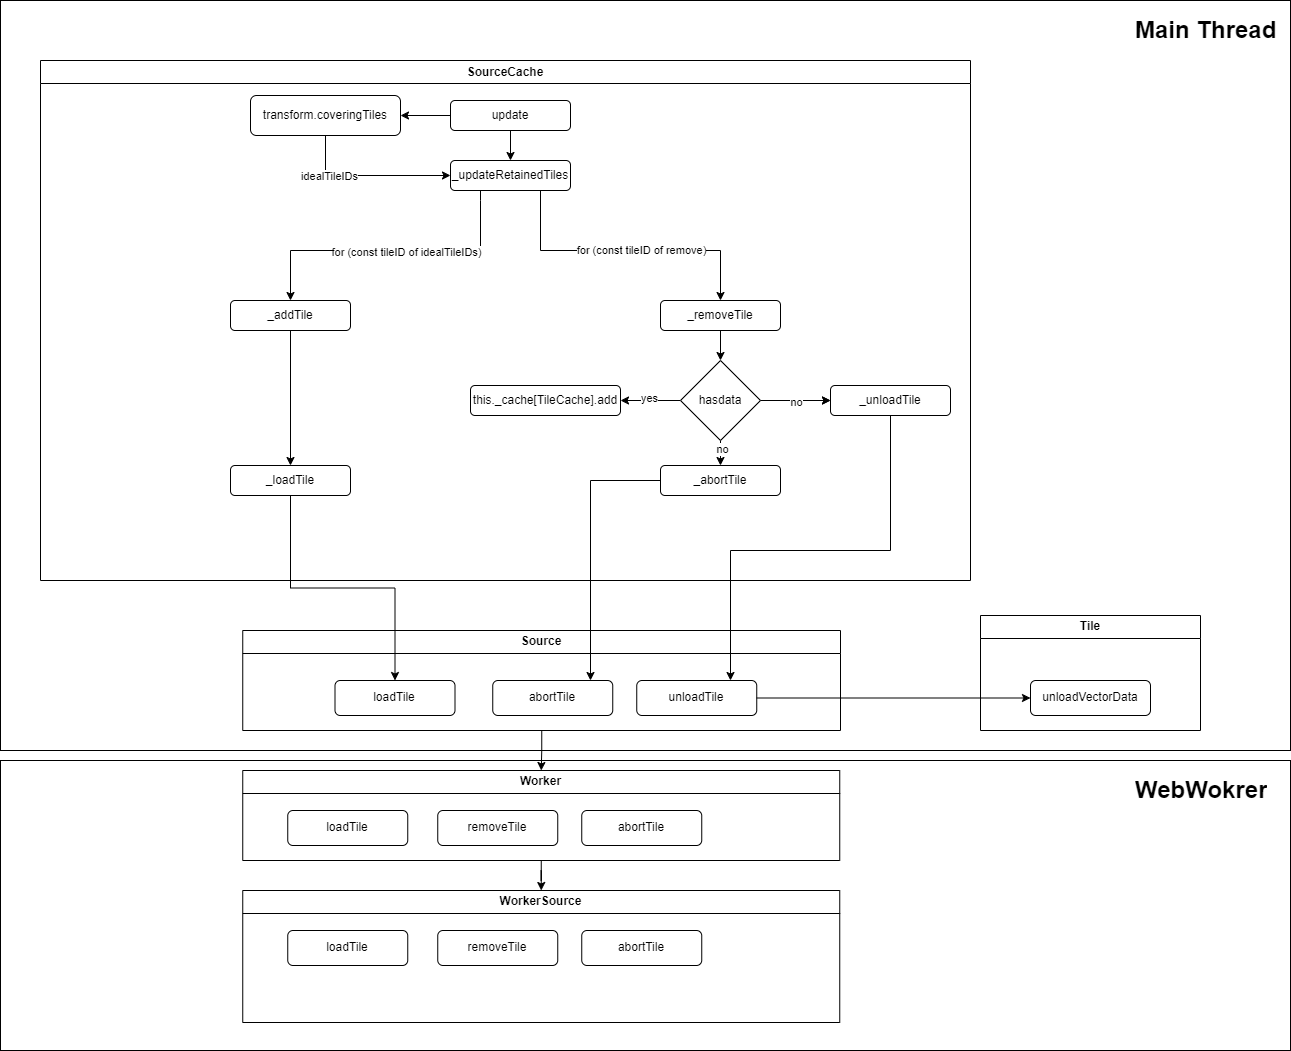

The diagram above was exported from draw.io. Its source (the exported page's mxGraphModel, read from the mxfile embedded in the PNG):
<mxGraphModel dx="2620" dy="2102" grid="1" gridSize="10" guides="1" tooltips="1" connect="1" arrows="1" fold="1" page="1" pageScale="1" pageWidth="827" pageHeight="1169" math="0" shadow="0">
  <root>
    <mxCell id="WIyWlLk6GJQsqaUBKTNV-0" />
    <mxCell id="WIyWlLk6GJQsqaUBKTNV-1" parent="WIyWlLk6GJQsqaUBKTNV-0" />
    <mxCell id="6rlLTtqQhx7_V_TDLeoF-27" value="" style="rounded=0;whiteSpace=wrap;html=1;" vertex="1" parent="WIyWlLk6GJQsqaUBKTNV-1">
      <mxGeometry x="-290" y="750" width="1290" height="290" as="geometry" />
    </mxCell>
    <mxCell id="6rlLTtqQhx7_V_TDLeoF-24" value="" style="rounded=0;whiteSpace=wrap;html=1;" vertex="1" parent="WIyWlLk6GJQsqaUBKTNV-1">
      <mxGeometry x="-290" y="-10" width="1290" height="750" as="geometry" />
    </mxCell>
    <mxCell id="6rlLTtqQhx7_V_TDLeoF-19" style="edgeStyle=orthogonalEdgeStyle;rounded=0;orthogonalLoop=1;jettySize=auto;html=1;" edge="1" parent="WIyWlLk6GJQsqaUBKTNV-1" source="33prEhxDg7f5K74rlyEw-85" target="6rlLTtqQhx7_V_TDLeoF-15">
      <mxGeometry relative="1" as="geometry" />
    </mxCell>
    <mxCell id="33prEhxDg7f5K74rlyEw-85" value="Worker" style="swimlane;whiteSpace=wrap;html=1;startSize=23;" parent="WIyWlLk6GJQsqaUBKTNV-1" vertex="1">
      <mxGeometry x="-47.75" y="760" width="597" height="90" as="geometry">
        <mxRectangle x="-47.75" y="760" width="80" height="30" as="alternateBounds" />
      </mxGeometry>
    </mxCell>
    <mxCell id="33prEhxDg7f5K74rlyEw-61" value="removeTile" style="rounded=1;whiteSpace=wrap;html=1;" parent="33prEhxDg7f5K74rlyEw-85" vertex="1">
      <mxGeometry x="195" y="40" width="120" height="35" as="geometry" />
    </mxCell>
    <mxCell id="33prEhxDg7f5K74rlyEw-66" value="loadTile" style="rounded=1;whiteSpace=wrap;html=1;" parent="33prEhxDg7f5K74rlyEw-85" vertex="1">
      <mxGeometry x="45" y="40" width="120" height="35" as="geometry" />
    </mxCell>
    <mxCell id="33prEhxDg7f5K74rlyEw-68" value="abortTile" style="rounded=1;whiteSpace=wrap;html=1;" parent="33prEhxDg7f5K74rlyEw-85" vertex="1">
      <mxGeometry x="339" y="40" width="120" height="35" as="geometry" />
    </mxCell>
    <mxCell id="6rlLTtqQhx7_V_TDLeoF-14" style="edgeStyle=orthogonalEdgeStyle;rounded=0;orthogonalLoop=1;jettySize=auto;html=1;" edge="1" parent="WIyWlLk6GJQsqaUBKTNV-1" source="33prEhxDg7f5K74rlyEw-80" target="33prEhxDg7f5K74rlyEw-85">
      <mxGeometry relative="1" as="geometry" />
    </mxCell>
    <mxCell id="33prEhxDg7f5K74rlyEw-80" value="Source" style="swimlane;whiteSpace=wrap;html=1;" parent="WIyWlLk6GJQsqaUBKTNV-1" vertex="1">
      <mxGeometry x="-47.75" y="620" width="597.75" height="100" as="geometry">
        <mxRectangle x="-47.75" y="620" width="80" height="30" as="alternateBounds" />
      </mxGeometry>
    </mxCell>
    <mxCell id="6rlLTtqQhx7_V_TDLeoF-2" value="unloadTile" style="rounded=1;whiteSpace=wrap;html=1;" vertex="1" parent="33prEhxDg7f5K74rlyEw-80">
      <mxGeometry x="394" y="50" width="120" height="35" as="geometry" />
    </mxCell>
    <mxCell id="6rlLTtqQhx7_V_TDLeoF-3" value="loadTile" style="rounded=1;whiteSpace=wrap;html=1;" vertex="1" parent="33prEhxDg7f5K74rlyEw-80">
      <mxGeometry x="92.25" y="50" width="120" height="35" as="geometry" />
    </mxCell>
    <mxCell id="6rlLTtqQhx7_V_TDLeoF-4" value="abortTile" style="rounded=1;whiteSpace=wrap;html=1;" vertex="1" parent="33prEhxDg7f5K74rlyEw-80">
      <mxGeometry x="250" y="50" width="120" height="35" as="geometry" />
    </mxCell>
    <mxCell id="33prEhxDg7f5K74rlyEw-79" value="SourceCache" style="swimlane;whiteSpace=wrap;html=1;" parent="WIyWlLk6GJQsqaUBKTNV-1" vertex="1">
      <mxGeometry x="-250" y="50" width="930" height="520" as="geometry">
        <mxRectangle x="-250" y="50" width="120" height="30" as="alternateBounds" />
      </mxGeometry>
    </mxCell>
    <mxCell id="33prEhxDg7f5K74rlyEw-9" style="edgeStyle=orthogonalEdgeStyle;rounded=0;orthogonalLoop=1;jettySize=auto;html=1;" parent="WIyWlLk6GJQsqaUBKTNV-1" source="WIyWlLk6GJQsqaUBKTNV-3" target="33prEhxDg7f5K74rlyEw-2" edge="1">
      <mxGeometry relative="1" as="geometry" />
    </mxCell>
    <mxCell id="WIyWlLk6GJQsqaUBKTNV-3" value="update" style="rounded=1;whiteSpace=wrap;html=1;fontSize=12;glass=0;strokeWidth=1;shadow=0;" parent="WIyWlLk6GJQsqaUBKTNV-1" vertex="1">
      <mxGeometry x="160" y="90" width="120" height="30" as="geometry" />
    </mxCell>
    <mxCell id="33prEhxDg7f5K74rlyEw-12" style="edgeStyle=orthogonalEdgeStyle;rounded=0;orthogonalLoop=1;jettySize=auto;html=1;exitX=0.5;exitY=1;exitDx=0;exitDy=0;entryX=0.5;entryY=0;entryDx=0;entryDy=0;" parent="WIyWlLk6GJQsqaUBKTNV-1" source="WIyWlLk6GJQsqaUBKTNV-7" target="33prEhxDg7f5K74rlyEw-15" edge="1">
      <mxGeometry relative="1" as="geometry">
        <mxPoint x="220" y="370" as="targetPoint" />
        <Array as="points">
          <mxPoint x="190" y="190" />
          <mxPoint x="190" y="240" />
          <mxPoint y="240" />
          <mxPoint y="320" />
        </Array>
      </mxGeometry>
    </mxCell>
    <mxCell id="33prEhxDg7f5K74rlyEw-17" value="for (const tileID of idealTileIDs)" style="edgeLabel;html=1;align=center;verticalAlign=middle;resizable=0;points=[];" parent="33prEhxDg7f5K74rlyEw-12" vertex="1" connectable="0">
      <mxGeometry y="1" relative="1" as="geometry">
        <mxPoint as="offset" />
      </mxGeometry>
    </mxCell>
    <mxCell id="WIyWlLk6GJQsqaUBKTNV-7" value="_updateRetainedTiles" style="rounded=1;whiteSpace=wrap;html=1;fontSize=12;glass=0;strokeWidth=1;shadow=0;" parent="WIyWlLk6GJQsqaUBKTNV-1" vertex="1">
      <mxGeometry x="160" y="150" width="120" height="30" as="geometry" />
    </mxCell>
    <mxCell id="33prEhxDg7f5K74rlyEw-0" value="" style="endArrow=classic;html=1;rounded=0;exitX=0.5;exitY=1;exitDx=0;exitDy=0;entryX=0.5;entryY=0;entryDx=0;entryDy=0;" parent="WIyWlLk6GJQsqaUBKTNV-1" source="WIyWlLk6GJQsqaUBKTNV-3" target="WIyWlLk6GJQsqaUBKTNV-7" edge="1">
      <mxGeometry width="50" height="50" relative="1" as="geometry">
        <mxPoint x="230" y="210" as="sourcePoint" />
        <mxPoint x="280" y="160" as="targetPoint" />
      </mxGeometry>
    </mxCell>
    <mxCell id="33prEhxDg7f5K74rlyEw-10" style="edgeStyle=orthogonalEdgeStyle;rounded=0;orthogonalLoop=1;jettySize=auto;html=1;exitX=0.5;exitY=1;exitDx=0;exitDy=0;entryX=0;entryY=0.5;entryDx=0;entryDy=0;" parent="WIyWlLk6GJQsqaUBKTNV-1" source="33prEhxDg7f5K74rlyEw-2" target="WIyWlLk6GJQsqaUBKTNV-7" edge="1">
      <mxGeometry relative="1" as="geometry" />
    </mxCell>
    <mxCell id="33prEhxDg7f5K74rlyEw-11" value="idealTileIDs" style="edgeLabel;html=1;align=center;verticalAlign=middle;resizable=0;points=[];" parent="33prEhxDg7f5K74rlyEw-10" vertex="1" connectable="0">
      <mxGeometry x="-0.4691" relative="1" as="geometry">
        <mxPoint as="offset" />
      </mxGeometry>
    </mxCell>
    <mxCell id="33prEhxDg7f5K74rlyEw-2" value="transform.coveringTiles" style="rounded=1;whiteSpace=wrap;html=1;fontSize=12;glass=0;strokeWidth=1;shadow=0;" parent="WIyWlLk6GJQsqaUBKTNV-1" vertex="1">
      <mxGeometry x="-40" y="85" width="150" height="40" as="geometry" />
    </mxCell>
    <mxCell id="33prEhxDg7f5K74rlyEw-52" value="" style="edgeStyle=orthogonalEdgeStyle;rounded=0;orthogonalLoop=1;jettySize=auto;html=1;" parent="WIyWlLk6GJQsqaUBKTNV-1" source="33prEhxDg7f5K74rlyEw-15" target="33prEhxDg7f5K74rlyEw-51" edge="1">
      <mxGeometry relative="1" as="geometry" />
    </mxCell>
    <mxCell id="33prEhxDg7f5K74rlyEw-15" value="_addTile" style="rounded=1;whiteSpace=wrap;html=1;fontSize=12;glass=0;strokeWidth=1;shadow=0;" parent="WIyWlLk6GJQsqaUBKTNV-1" vertex="1">
      <mxGeometry x="-60" y="290" width="120" height="30" as="geometry" />
    </mxCell>
    <mxCell id="33prEhxDg7f5K74rlyEw-27" style="edgeStyle=orthogonalEdgeStyle;rounded=0;orthogonalLoop=1;jettySize=auto;html=1;exitX=0.75;exitY=1;exitDx=0;exitDy=0;entryX=0.5;entryY=0;entryDx=0;entryDy=0;" parent="WIyWlLk6GJQsqaUBKTNV-1" source="WIyWlLk6GJQsqaUBKTNV-7" target="33prEhxDg7f5K74rlyEw-28" edge="1">
      <mxGeometry relative="1" as="geometry">
        <mxPoint x="321.8600000000001" y="281.98" as="targetPoint" />
        <Array as="points">
          <mxPoint x="250" y="240" />
          <mxPoint x="430" y="240" />
        </Array>
      </mxGeometry>
    </mxCell>
    <mxCell id="33prEhxDg7f5K74rlyEw-29" value="for (const tileID of remove)" style="edgeLabel;html=1;align=center;verticalAlign=middle;resizable=0;points=[];" parent="33prEhxDg7f5K74rlyEw-27" vertex="1" connectable="0">
      <mxGeometry x="0.1176" y="1" relative="1" as="geometry">
        <mxPoint x="-2" as="offset" />
      </mxGeometry>
    </mxCell>
    <mxCell id="33prEhxDg7f5K74rlyEw-36" value="" style="edgeStyle=orthogonalEdgeStyle;rounded=0;orthogonalLoop=1;jettySize=auto;html=1;" parent="WIyWlLk6GJQsqaUBKTNV-1" source="33prEhxDg7f5K74rlyEw-28" target="33prEhxDg7f5K74rlyEw-35" edge="1">
      <mxGeometry relative="1" as="geometry" />
    </mxCell>
    <mxCell id="33prEhxDg7f5K74rlyEw-28" value="_removeTile" style="rounded=1;whiteSpace=wrap;html=1;fontSize=12;glass=0;strokeWidth=1;shadow=0;" parent="WIyWlLk6GJQsqaUBKTNV-1" vertex="1">
      <mxGeometry x="370" y="290" width="120" height="30" as="geometry" />
    </mxCell>
    <mxCell id="33prEhxDg7f5K74rlyEw-41" value="" style="edgeStyle=orthogonalEdgeStyle;rounded=0;orthogonalLoop=1;jettySize=auto;html=1;" parent="WIyWlLk6GJQsqaUBKTNV-1" source="33prEhxDg7f5K74rlyEw-35" target="33prEhxDg7f5K74rlyEw-40" edge="1">
      <mxGeometry relative="1" as="geometry" />
    </mxCell>
    <mxCell id="33prEhxDg7f5K74rlyEw-42" value="yes" style="edgeLabel;html=1;align=center;verticalAlign=middle;resizable=0;points=[];" parent="33prEhxDg7f5K74rlyEw-41" vertex="1" connectable="0">
      <mxGeometry x="0.0333" y="-3" relative="1" as="geometry">
        <mxPoint as="offset" />
      </mxGeometry>
    </mxCell>
    <mxCell id="33prEhxDg7f5K74rlyEw-44" value="" style="edgeStyle=orthogonalEdgeStyle;rounded=0;orthogonalLoop=1;jettySize=auto;html=1;" parent="WIyWlLk6GJQsqaUBKTNV-1" source="33prEhxDg7f5K74rlyEw-35" target="33prEhxDg7f5K74rlyEw-43" edge="1">
      <mxGeometry relative="1" as="geometry" />
    </mxCell>
    <mxCell id="33prEhxDg7f5K74rlyEw-47" value="" style="edgeStyle=orthogonalEdgeStyle;rounded=0;orthogonalLoop=1;jettySize=auto;html=1;" parent="WIyWlLk6GJQsqaUBKTNV-1" source="33prEhxDg7f5K74rlyEw-35" target="33prEhxDg7f5K74rlyEw-43" edge="1">
      <mxGeometry relative="1" as="geometry" />
    </mxCell>
    <mxCell id="33prEhxDg7f5K74rlyEw-50" value="no" style="edgeLabel;html=1;align=center;verticalAlign=middle;resizable=0;points=[];" parent="33prEhxDg7f5K74rlyEw-47" vertex="1" connectable="0">
      <mxGeometry y="-1" relative="1" as="geometry">
        <mxPoint as="offset" />
      </mxGeometry>
    </mxCell>
    <mxCell id="33prEhxDg7f5K74rlyEw-75" value="" style="edgeStyle=orthogonalEdgeStyle;rounded=0;orthogonalLoop=1;jettySize=auto;html=1;" parent="WIyWlLk6GJQsqaUBKTNV-1" source="33prEhxDg7f5K74rlyEw-35" target="33prEhxDg7f5K74rlyEw-74" edge="1">
      <mxGeometry relative="1" as="geometry" />
    </mxCell>
    <mxCell id="33prEhxDg7f5K74rlyEw-76" value="no" style="edgeLabel;html=1;align=center;verticalAlign=middle;resizable=0;points=[];" parent="33prEhxDg7f5K74rlyEw-75" vertex="1" connectable="0">
      <mxGeometry x="0.4182" y="1" relative="1" as="geometry">
        <mxPoint as="offset" />
      </mxGeometry>
    </mxCell>
    <mxCell id="33prEhxDg7f5K74rlyEw-35" value="hasdata" style="rhombus;whiteSpace=wrap;html=1;" parent="WIyWlLk6GJQsqaUBKTNV-1" vertex="1">
      <mxGeometry x="390" y="350" width="80" height="80" as="geometry" />
    </mxCell>
    <mxCell id="33prEhxDg7f5K74rlyEw-40" value="this._cache[TileCache].add" style="rounded=1;whiteSpace=wrap;html=1;" parent="WIyWlLk6GJQsqaUBKTNV-1" vertex="1">
      <mxGeometry x="180" y="375" width="150" height="30" as="geometry" />
    </mxCell>
    <mxCell id="6rlLTtqQhx7_V_TDLeoF-11" style="edgeStyle=orthogonalEdgeStyle;rounded=0;orthogonalLoop=1;jettySize=auto;html=1;" edge="1" parent="WIyWlLk6GJQsqaUBKTNV-1" source="33prEhxDg7f5K74rlyEw-43" target="6rlLTtqQhx7_V_TDLeoF-2">
      <mxGeometry relative="1" as="geometry">
        <Array as="points">
          <mxPoint x="600" y="540" />
          <mxPoint x="440" y="540" />
        </Array>
      </mxGeometry>
    </mxCell>
    <mxCell id="33prEhxDg7f5K74rlyEw-43" value="_unloadTile" style="rounded=1;whiteSpace=wrap;html=1;" parent="WIyWlLk6GJQsqaUBKTNV-1" vertex="1">
      <mxGeometry x="540" y="375" width="120" height="30" as="geometry" />
    </mxCell>
    <mxCell id="6rlLTtqQhx7_V_TDLeoF-12" style="edgeStyle=orthogonalEdgeStyle;rounded=0;orthogonalLoop=1;jettySize=auto;html=1;entryX=0.5;entryY=0;entryDx=0;entryDy=0;" edge="1" parent="WIyWlLk6GJQsqaUBKTNV-1" source="33prEhxDg7f5K74rlyEw-51" target="6rlLTtqQhx7_V_TDLeoF-3">
      <mxGeometry relative="1" as="geometry" />
    </mxCell>
    <mxCell id="33prEhxDg7f5K74rlyEw-51" value="_loadTile" style="rounded=1;whiteSpace=wrap;html=1;glass=0;strokeWidth=1;shadow=0;" parent="WIyWlLk6GJQsqaUBKTNV-1" vertex="1">
      <mxGeometry x="-60" y="455" width="120" height="30" as="geometry" />
    </mxCell>
    <mxCell id="6rlLTtqQhx7_V_TDLeoF-9" style="edgeStyle=orthogonalEdgeStyle;rounded=0;orthogonalLoop=1;jettySize=auto;html=1;" edge="1" parent="WIyWlLk6GJQsqaUBKTNV-1" source="33prEhxDg7f5K74rlyEw-74" target="6rlLTtqQhx7_V_TDLeoF-4">
      <mxGeometry relative="1" as="geometry">
        <Array as="points">
          <mxPoint x="300" y="470" />
        </Array>
      </mxGeometry>
    </mxCell>
    <mxCell id="33prEhxDg7f5K74rlyEw-74" value="_abortTile" style="rounded=1;whiteSpace=wrap;html=1;" parent="WIyWlLk6GJQsqaUBKTNV-1" vertex="1">
      <mxGeometry x="370" y="455" width="120" height="30" as="geometry" />
    </mxCell>
    <mxCell id="33prEhxDg7f5K74rlyEw-82" value="Tile" style="swimlane;whiteSpace=wrap;html=1;" parent="WIyWlLk6GJQsqaUBKTNV-1" vertex="1">
      <mxGeometry x="690" y="605" width="220" height="115" as="geometry" />
    </mxCell>
    <mxCell id="33prEhxDg7f5K74rlyEw-58" value="unloadVectorData" style="rounded=1;whiteSpace=wrap;html=1;" parent="33prEhxDg7f5K74rlyEw-82" vertex="1">
      <mxGeometry x="50" y="65" width="120" height="35" as="geometry" />
    </mxCell>
    <mxCell id="6rlLTtqQhx7_V_TDLeoF-13" style="edgeStyle=orthogonalEdgeStyle;rounded=0;orthogonalLoop=1;jettySize=auto;html=1;entryX=0;entryY=0.5;entryDx=0;entryDy=0;" edge="1" parent="WIyWlLk6GJQsqaUBKTNV-1" source="6rlLTtqQhx7_V_TDLeoF-2" target="33prEhxDg7f5K74rlyEw-58">
      <mxGeometry relative="1" as="geometry" />
    </mxCell>
    <mxCell id="6rlLTtqQhx7_V_TDLeoF-15" value="WorkerSource" style="swimlane;whiteSpace=wrap;html=1;startSize=23;" vertex="1" parent="WIyWlLk6GJQsqaUBKTNV-1">
      <mxGeometry x="-47.75" y="880" width="597" height="132" as="geometry" />
    </mxCell>
    <mxCell id="6rlLTtqQhx7_V_TDLeoF-16" value="removeTile" style="rounded=1;whiteSpace=wrap;html=1;" vertex="1" parent="6rlLTtqQhx7_V_TDLeoF-15">
      <mxGeometry x="195" y="40" width="120" height="35" as="geometry" />
    </mxCell>
    <mxCell id="6rlLTtqQhx7_V_TDLeoF-17" value="loadTile" style="rounded=1;whiteSpace=wrap;html=1;" vertex="1" parent="6rlLTtqQhx7_V_TDLeoF-15">
      <mxGeometry x="45" y="40" width="120" height="35" as="geometry" />
    </mxCell>
    <mxCell id="6rlLTtqQhx7_V_TDLeoF-18" value="abortTile" style="rounded=1;whiteSpace=wrap;html=1;" vertex="1" parent="6rlLTtqQhx7_V_TDLeoF-15">
      <mxGeometry x="339" y="40" width="120" height="35" as="geometry" />
    </mxCell>
    <mxCell id="6rlLTtqQhx7_V_TDLeoF-29" value="&lt;h1&gt;Main Thread&lt;/h1&gt;" style="text;html=1;strokeColor=none;fillColor=none;spacing=5;spacingTop=-20;whiteSpace=wrap;overflow=hidden;rounded=0;" vertex="1" parent="WIyWlLk6GJQsqaUBKTNV-1">
      <mxGeometry x="840" width="150" height="35" as="geometry" />
    </mxCell>
    <mxCell id="6rlLTtqQhx7_V_TDLeoF-30" value="&lt;h1&gt;WebWokrer&lt;/h1&gt;" style="text;html=1;strokeColor=none;fillColor=none;spacing=5;spacingTop=-20;whiteSpace=wrap;overflow=hidden;rounded=0;" vertex="1" parent="WIyWlLk6GJQsqaUBKTNV-1">
      <mxGeometry x="840" y="760" width="150" height="35" as="geometry" />
    </mxCell>
  </root>
</mxGraphModel>